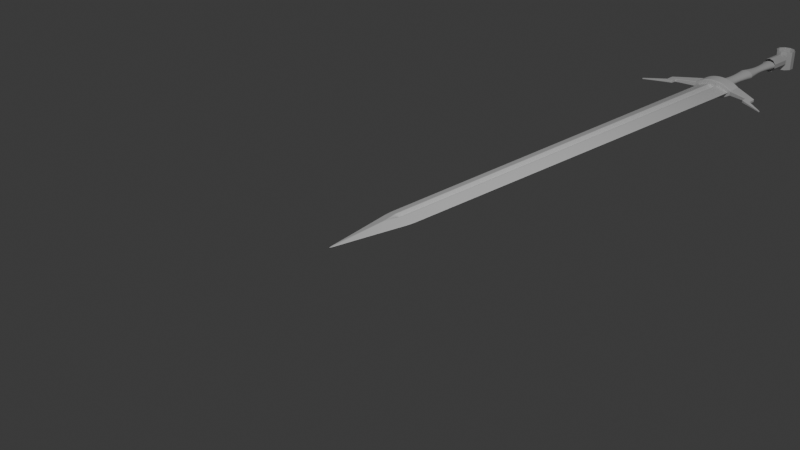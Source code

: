 # Source: Sword_b4.17.blend  (saved by Blender 4.0.36; exported with 4.5.12 LTS)
import bpy
from mathutils import Matrix  # noqa: F401  (used for matrix-valued properties, if any)

bpy.ops.wm.read_factory_settings(use_empty=True)
scene = bpy.context.scene
scene.name = 'Scene'

# ---- collections
col_collection = bpy.data.collections.new('Collection'); scene.collection.children.link(col_collection)
col_swordreference = bpy.data.collections.new('SwordReference'); col_collection.children.link(col_swordreference)

# ---- materials (node trees are filled in below, after node groups)
mat_material = bpy.data.materials.new('Material')
mat_material.alpha_threshold = 0.0
mat_material.use_transparent_shadow = False
mat_material.roughness = 0.5
mat_material.line_color = (0.0, 0.0, 0.0, 1.0)

# ---- material node trees
mat_material.use_nodes = True; mat_material.node_tree.nodes.clear()
_N = mat_material.node_tree.nodes; _L = mat_material.node_tree.links
n0 = _N.new('ShaderNodeOutputMaterial'); n0.name = 'Material Output'; n0.location = (300, 300)
n1 = _N.new('ShaderNodeBsdfPrincipled'); n1.name = 'Principled BSDF'; n1.location = (10, 300)
n1.inputs[3].default_value = 1.45
_L.new(n1.outputs[0], n0.inputs[0])
n0.is_active_output = True

# ---- world
world_world = bpy.data.worlds.new('World'); scene.world = world_world
world_world.use_nodes = True; world_world.node_tree.nodes.clear()
_N = world_world.node_tree.nodes; _L = world_world.node_tree.links
n0 = _N.new('ShaderNodeOutputWorld'); n0.name = 'World Output'; n0.location = (300, 300)
n1 = _N.new('ShaderNodeBackground'); n1.name = 'Background'; n1.location = (10, 300)
n1.inputs[0].default_value = (0.05088, 0.05088, 0.05088, 1.0)
_L.new(n1.outputs[0], n0.inputs[0])
n0.is_active_output = True
world_world.color = (0.05088, 0.05088, 0.05088)
world_world.use_sun_shadow = False
world_world.sun_shadow_jitter_overblur = 0.0

# ---- cameras
cam_camera = bpy.data.cameras.new('Camera')
cam_camera.clip_end = 100.0
cam_camera.ortho_scale = 7.314

# ---- lights
light_light = bpy.data.lights.new('Light', 'POINT')
light_light.transmission_factor = 0.0
light_light.use_soft_falloff = False
light_light.energy = 1000.0
light_light.shadow_soft_size = 0.1
light_light.shadow_maximum_resolution = 0.006
light_light.use_absolute_resolution = True

# ---- meshes
me_cube = bpy.data.meshes.new('Cube')
me_cube.from_pydata([(1.0, 1.0, 0.0), (0.0, -1.0, 0.0), (-1.0, 1.0, 0.0), (-1.0, 0.0, 0.0), (0.0, 1.0, 0.2277), (1.0, 0.0, 0.0), (0.0, 1.0, -0.2277), (0.0, 0.0, 0.228), (0.0, 0.0, -0.228), (0.2411, 1.0, -0.7589), (-0.2411, 1.0, -0.7589), (-0.2411, 1.0, 0.7589), (0.2411, 1.0, 0.7589), (-0.2399, 0.0, -0.7601), (0.2399, 0.0, -0.7601), (0.0, -0.2118, -0.7882), (0.2399, 0.0, 0.7601), (-0.2399, 0.0, 0.7601), (0.0, -0.2118, 0.7882), (0.0, 1.0, 0.2277), (-0.2411, 1.0, 0.7589), (0.0, 1.0, -0.2277), (0.2411, 1.0, -0.7589), (-0.2411, 1.0, -0.7589), (0.2411, 1.0, 0.7589), (-1.0, 1.0, 0.0), (1.0, 1.0, 0.0), (0.0, 5.8, 0.2277), (-0.2411, 5.8, 0.7589), (0.0, 5.8, -0.2277), (0.2411, 5.8, -0.7589), (-0.2411, 5.8, -0.7589), (0.2411, 5.8, 0.7589), (-1.0, 5.8, 0.0), (1.0, 5.8, 0.0)], [], [(5, 16, 18, 1), (18, 17, 3, 1), (11, 2, 3, 17), (2, 10, 13, 3), (9, 0, 5, 14), (3, 13, 15, 1), (15, 14, 5, 1), (0, 12, 16, 5), (6, 10, 23, 21), (11, 17, 7, 4), (0, 9, 22, 26), (4, 12, 24, 19), (13, 8, 14, 15), (16, 7, 17, 18), (12, 0, 26, 24), (11, 4, 19, 20), (6, 8, 13, 10), (4, 7, 16, 12), (2, 11, 20, 25), (9, 14, 8, 6), (9, 6, 21, 22), (10, 2, 25, 23), (26, 22, 30, 34), (24, 26, 34, 32), (21, 23, 31, 29), (19, 24, 32, 27), (20, 19, 27, 28), (22, 21, 29, 30), (25, 20, 28, 33), (23, 25, 33, 31)])
_uv = me_cube.uv_layers.new(name='UVMap')
_uv.uv.foreach_set('vector', [0.625, 0.625, 0.72, 0.625, 0.7235, 0.6515, 0.625, 0.75, 0.75, 0.6515, 0.78, 0.625, 0.875, 0.625, 0.75, 0.75, 0.7801, 0.5, 0.875, 0.5, 0.875, 0.625, 0.78, 0.625, 0.125, 0.5, 0.2199, 0.5, 0.22, 0.625, 0.125, 0.625, 0.2801, 0.5, 0.375, 0.5, 0.375, 0.625, 0.28, 0.625, 0.125, 0.625, 0.22, 0.625, 0.2235, 0.6515, 0.125, 0.75, 0.25, 0.6515, 0.28, 0.625, 0.375, 0.625, 0.25, 0.75, 0.625, 0.5, 0.7199, 0.5, 0.72, 0.625, 0.625, 0.625, 0.25, 0.5, 0.2199, 0.5, 0.2199, 0.5, 0.25, 0.5, 0.7801, 0.5, 0.78, 0.625, 0.75, 0.625, 0.75, 0.5, 0.375, 0.5, 0.2801, 0.5, 0.2801, 0.5, 0.375, 0.5, 0.75, 0.5, 0.7199, 0.5, 0.7199, 0.5, 0.75, 0.5, 0.22, 0.625, 0.2275, 0.6325, 0.235, 0.64, 0.2235, 0.6515, 0.75, 0.64, 0.765, 0.6325, 0.78, 0.625, 0.75, 0.6515, 0.7199, 0.5, 0.625, 0.5, 0.625, 0.5, 0.7199, 0.5, 0.7801, 0.5, 0.75, 0.5, 0.75, 0.5, 0.7801, 0.5, 0.25, 0.5, 0.25, 0.625, 0.22, 0.625, 0.2199, 0.5, 0.75, 0.5, 0.75, 0.625, 0.72, 0.625, 0.7199, 0.5, 0.875, 0.5, 0.7801, 0.5, 0.7801, 0.5, 0.875, 0.5, 0.2801, 0.5, 0.28, 0.625, 0.25, 0.625, 0.25, 0.5, 0.2801, 0.5, 0.25, 0.5, 0.25, 0.5, 0.2801, 0.5, 0.2199, 0.5, 0.125, 0.5, 0.125, 0.5, 0.2199, 0.5, 0.375, 0.5, 0.2801, 0.5, 0.2801, 0.5, 0.375, 0.5, 0.7199, 0.5, 0.625, 0.5, 0.625, 0.5, 0.7199, 0.5, 0.25, 0.5, 0.2199, 0.5, 0.2199, 0.5, 0.25, 0.5, 0.75, 0.5, 0.7199, 0.5, 0.7199, 0.5, 0.75, 0.5, 0.7801, 0.5, 0.75, 0.5, 0.75, 0.5, 0.7801, 0.5, 0.2801, 0.5, 0.25, 0.5, 0.25, 0.5, 0.2801, 0.5, 0.875, 0.5, 0.7801, 0.5, 0.7801, 0.5, 0.875, 0.5, 0.2199, 0.5, 0.125, 0.5, 0.125, 0.5, 0.2199, 0.5])
me_cube.materials.append(mat_material)
me_cube.use_mirror_vertex_groups = False
me_cube.update()
me_cylinder = bpy.data.meshes.new('Cylinder')
me_cylinder.from_pydata([(0.0, 1.0, -1.0), (0.0, 0.9933, 1.0), (0.0, -1.0, -1.0), (0.0, -0.9933, 1.0), (-0.5878, -0.7884, -1.0), (-0.5878, -0.7355, 1.0), (-0.9511, -0.2855, -1.0), (-0.9511, -0.2539, 1.0), (-0.9511, 0.2855, -1.0), (-0.9511, 0.2539, 1.0), (-0.5878, 0.7884, -1.0), (-0.5878, 0.7355, 1.0), (-0.9511, -0.2539, 1.0), (-0.9511, -0.2855, -1.0), (-0.9511, 0.2855, -1.0), (-0.9511, 0.2539, 1.0), (-1.934, -0.1527, 1.752), (-1.934, -0.1817, 0.5999), (-1.934, 0.1817, 0.5999), (-1.934, 0.1527, 1.752), (-2.276, -0.1142, 2.248), (-2.276, -0.1412, 1.165), (-2.276, 0.1412, 1.165), (-2.276, 0.1142, 2.248), (-1.934, -0.1462, 2.062), (-1.934, 0.1462, 2.062), (-2.276, -0.1132, 2.296), (-2.276, 0.1132, 2.296), (-1.934, -0.1385, 2.485), (-1.934, 0.1385, 2.485), (-2.276, -0.1015, 2.978), (-2.276, 0.1015, 2.978), (-3.223, -0.04883, 4.226), (-3.223, 0.04883, 4.226), (-3.223, -0.04883, 4.345), (-3.223, 0.04883, 4.345)], [], [(0, 2, 4, 10), (4, 6, 8, 10), (11, 9, 7, 5), (11, 5, 3, 1), (2, 3, 5, 4), (4, 5, 7, 6), (7, 9, 15, 12), (8, 9, 11, 10), (10, 11, 1, 0), (12, 15, 19, 16), (6, 7, 12, 13), (9, 8, 14, 15), (8, 6, 13, 14), (19, 18, 22, 23), (13, 12, 16, 17), (15, 14, 18, 19), (14, 13, 17, 18), (21, 20, 23, 22), (18, 17, 21, 22), (23, 20, 26, 27), (17, 16, 20, 21), (25, 27, 31, 29), (20, 16, 24, 26), (16, 19, 25, 24), (19, 23, 27, 25), (28, 29, 31, 30), (24, 25, 29, 28), (26, 24, 28, 30), (30, 31, 35, 34), (33, 32, 34, 35), (27, 26, 32, 33), (31, 27, 33, 35), (26, 30, 34, 32)])
_k = {(2, 4): 1.0, (3, 5): 1.0, (4, 6): 1.0, (5, 7): 1.0, (6, 7): 1.0, (6, 8): 1.0, (7, 9): 1.0, (8, 9): 1.0, (8, 10): 1.0, (9, 11): 1.0, (0, 10): 1.0, (1, 11): 1.0, (12, 13): 1.0, (13, 14): 1.0, (12, 15): 1.0, (14, 15): 1.0, (9, 15): 1.0, (7, 12): 1.0, (6, 13): 1.0, (8, 14): 1.0, (16, 17): 1.0, (17, 18): 1.0, (16, 19): 1.0, (18, 19): 1.0, (15, 19): 1.0, (12, 16): 1.0, (13, 17): 1.0, (14, 18): 1.0, (20, 21): 1.0, (21, 22): 1.0, (20, 23): 1.0, (22, 23): 1.0, (18, 22): 1.0, (19, 23): 1.0, (17, 21): 1.0, (16, 20): 1.0, (24, 25): 1.0, (26, 27): 1.0, (25, 27): 1.0, (24, 26): 1.0, (20, 26): 1.0, (23, 27): 1.0, (16, 24): 1.0, (19, 25): 1.0, (28, 29): 1.0, (30, 31): 1.0, (29, 31): 1.0, (28, 30): 1.0, (27, 31): 1.0, (25, 29): 1.0, (24, 28): 1.0, (26, 30): 1.0, (32, 33): 1.0, (34, 35): 1.0, (33, 35): 1.0, (32, 34): 1.0, (31, 35): 1.0, (30, 34): 1.0, (26, 32): 1.0, (27, 33): 1.0}
me_cylinder.attributes.new('crease_edge', 'FLOAT', 'EDGE').data.foreach_set('value', [_k.get((min(e.vertices), max(e.vertices)), 0.0) for e in me_cylinder.edges])
_uv = me_cylinder.uv_layers.new(name='UVMap')
_uv.uv.foreach_set('vector', [-7.451e-08, 0.0, 0.5, 0.0, 0.4, 0.0, 0.1, 0.0, 0.4, 0.0, 0.3, 0.0, 0.0, 0.0, 0.1, 0.0, 0.1, 1.0, 0.2, 1.0, 0.0, 0.0, 0.4, 1.0, 0.1, 1.0, 0.4, 1.0, 0.5, 1.0, -7.451e-08, 1.0, 0.5, 0.0, 0.5, 1.0, 0.4, 1.0, 0.4, 0.0, 0.4, 0.0, 0.4, 1.0, 0.3, 1.0, 0.3, 0.0, 0.0, 0.0, 0.0, 0.0, 0.0, 0.0, 0.0, 0.0, 0.2, 0.0, 0.2, 1.0, 0.1, 1.0, 0.1, 0.0, 0.1, 0.0, 0.1, 1.0, -7.451e-08, 1.0, -7.451e-08, 0.0, 0.0, 0.0, 0.0, 0.0, 0.0, 0.0, 0.0, 0.0, 0.3, 0.0, 0.3, 1.0, 0.3, 1.0, 0.3, 0.0, 0.2, 1.0, 0.2, 0.0, 0.2, 0.0, 0.2, 1.0, 0.0, 0.0, 0.0, 0.0, 0.0, 0.0, 0.0, 0.0, 0.2, 1.0, 0.2, 0.0, 0.2, 0.0, 0.2, 1.0, 0.3, 0.0, 0.3, 1.0, 0.3, 1.0, 0.3, 0.0, 0.2, 1.0, 0.2, 0.0, 0.2, 0.0, 0.2, 1.0, 0.0, 0.0, 0.0, 0.0, 0.0, 0.0, 0.0, 0.0, 0.3, 0.0, 0.3, 1.0, 0.2, 1.0, 0.2, 0.0, 0.0, 0.0, 0.0, 0.0, 0.0, 0.0, 0.0, 0.0, 0.2, 1.0, 0.3, 1.0, 0.3, 1.0, 0.2, 1.0, 0.3, 0.0, 0.3, 1.0, 0.3, 1.0, 0.3, 0.0, 0.2, 1.0, 0.2, 1.0, 0.2, 1.0, 0.2, 1.0, 0.3, 1.0, 0.3, 1.0, 0.3, 1.0, 0.3, 1.0, 0.0, 0.0, 0.0, 0.0, 0.0, 0.0, 0.0, 0.0, 0.2, 1.0, 0.2, 1.0, 0.2, 1.0, 0.2, 1.0, 0.0, 0.0, 0.0, 0.0, 0.0, 0.0, 0.0, 0.0, 0.0, 0.0, 0.0, 0.0, 0.0, 0.0, 0.0, 0.0, 0.3, 1.0, 0.3, 1.0, 0.3, 1.0, 0.3, 1.0, 0.0, 0.0, 0.0, 0.0, 0.0, 0.0, 0.0, 0.0, 0.2, 1.0, 0.3, 1.0, 0.3, 1.0, 0.2, 1.0, 0.2, 1.0, 0.3, 1.0, 0.3, 1.0, 0.2, 1.0, 0.2, 1.0, 0.2, 1.0, 0.2, 1.0, 0.2, 1.0, 0.3, 1.0, 0.3, 1.0, 0.3, 1.0, 0.3, 1.0])
me_cylinder.update()
me_cylinder_001 = bpy.data.meshes.new('Cylinder.001')
me_cylinder_001.from_pydata([(-1.433e-09, 0.7693, -1.0), (0.0, 1.0, 1.0), (0.4522, 0.6224, -1.0), (0.5878, 0.809, 1.0), (0.7316, 0.2377, -1.0), (0.9511, 0.309, 1.0), (0.7316, -0.2377, -1.0), (0.9511, -0.309, 1.0), (0.4522, -0.6224, -1.0), (0.5878, -0.809, 1.0), (-1.433e-09, -0.7693, -1.0), (0.0, -1.0, 1.0), (-0.4522, -0.6224, -1.0), (-0.5878, -0.809, 1.0), (-0.7316, -0.2377, -1.0), (-0.9511, -0.309, 1.0), (-0.7316, 0.2377, -1.0), (-0.9511, 0.309, 1.0), (-0.4522, 0.6224, -1.0), (-0.5878, 0.809, 1.0), (-7.163e-10, 0.8846, -2.384e-07), (0.52, 0.7157, -2.384e-07), (0.8413, 0.2734, -2.384e-07), (0.8413, -0.2734, -2.384e-07), (0.52, -0.7157, -2.384e-07), (-7.163e-10, -0.8846, -2.384e-07), (-0.52, -0.7157, -2.384e-07), (-0.8413, -0.2734, -2.384e-07), (-0.8413, 0.2734, -2.384e-07), (-0.52, 0.7157, -2.384e-07), (4.766e-09, 0.5644, 0.5), (0.3317, 0.4566, 0.5), (0.5367, 0.1744, 0.5), (0.5367, -0.1744, 0.5), (0.3317, -0.4566, 0.5), (4.766e-09, -0.5644, 0.5), (-0.3317, -0.4566, 0.5), (-0.5367, -0.1744, 0.5), (-0.5367, 0.1744, 0.5), (-0.3317, 0.4566, 0.5), (0.2384, 0.3281, -0.5), (0.3857, 0.1253, -0.5), (0.3857, -0.1253, -0.5), (0.2384, -0.3281, -0.5), (1.024e-09, -0.4055, -0.5), (-0.2384, -0.3281, -0.5), (-0.3857, -0.1253, -0.5), (-0.3857, 0.1253, -0.5), (-0.2384, 0.3281, -0.5), (1.024e-09, 0.4055, -0.5)], [], [(30, 1, 3, 31), (31, 3, 5, 32), (32, 5, 7, 33), (33, 7, 9, 34), (34, 9, 11, 35), (35, 11, 13, 36), (36, 13, 15, 37), (37, 15, 17, 38), (38, 17, 19, 39), (39, 19, 1, 30), (48, 29, 20, 49), (47, 28, 29, 48), (46, 27, 28, 47), (45, 26, 27, 46), (44, 25, 26, 45), (43, 24, 25, 44), (42, 23, 24, 43), (41, 22, 23, 42), (40, 21, 22, 41), (49, 20, 21, 40), (29, 39, 30, 20), (28, 38, 39, 29), (27, 37, 38, 28), (26, 36, 37, 27), (25, 35, 36, 26), (24, 34, 35, 25), (23, 33, 34, 24), (22, 32, 33, 23), (21, 31, 32, 22), (20, 30, 31, 21), (0, 49, 40, 2), (2, 40, 41, 4), (4, 41, 42, 6), (6, 42, 43, 8), (8, 43, 44, 10), (10, 44, 45, 12), (12, 45, 46, 14), (14, 46, 47, 16), (16, 47, 48, 18), (18, 48, 49, 0)])
_k = {(20, 29): 1.0, (28, 29): 1.0, (27, 28): 1.0, (26, 27): 1.0, (25, 26): 1.0, (24, 25): 1.0, (23, 24): 1.0, (22, 23): 1.0, (21, 22): 1.0, (20, 21): 1.0}
me_cylinder_001.attributes.new('crease_edge', 'FLOAT', 'EDGE').data.foreach_set('value', [_k.get((min(e.vertices), max(e.vertices)), 0.0) for e in me_cylinder_001.edges])
_uv = me_cylinder_001.uv_layers.new(name='UVMap')
_uv.uv.foreach_set('vector', [1.0, 0.75, 1.0, 1.0, 0.9, 1.0, 0.9, 0.75, 0.9, 0.75, 0.9, 1.0, 0.8, 1.0, 0.8, 0.75, 0.8, 0.75, 0.8, 1.0, 0.7, 1.0, 0.7, 0.75, 0.7, 0.75, 0.7, 1.0, 0.6, 1.0, 0.6, 0.75, 0.6, 0.75, 0.6, 1.0, 0.5, 1.0, 0.5, 0.75, 0.5, 0.75, 0.5, 1.0, 0.4, 1.0, 0.4, 0.75, 0.4, 0.75, 0.4, 1.0, 0.3, 1.0, 0.3, 0.75, 0.3, 0.75, 0.3, 1.0, 0.2, 1.0, 0.2, 0.75, 0.2, 0.75, 0.2, 1.0, 0.1, 1.0, 0.1, 0.75, 0.1, 0.75, 0.1, 1.0, -7.451e-08, 1.0, -7.451e-08, 0.75, 0.1, 0.25, 0.1, 0.5, -7.451e-08, 0.5, -7.451e-08, 0.25, 0.2, 0.25, 0.2, 0.5, 0.1, 0.5, 0.1, 0.25, 0.3, 0.25, 0.3, 0.5, 0.2, 0.5, 0.2, 0.25, 0.4, 0.25, 0.4, 0.5, 0.3, 0.5, 0.3, 0.25, 0.5, 0.25, 0.5, 0.5, 0.4, 0.5, 0.4, 0.25, 0.6, 0.25, 0.6, 0.5, 0.5, 0.5, 0.5, 0.25, 0.7, 0.25, 0.7, 0.5, 0.6, 0.5, 0.6, 0.25, 0.8, 0.25, 0.8, 0.5, 0.7, 0.5, 0.7, 0.25, 0.9, 0.25, 0.9, 0.5, 0.8, 0.5, 0.8, 0.25, 1.0, 0.25, 1.0, 0.5, 0.9, 0.5, 0.9, 0.25, 0.1, 0.5, 0.1, 0.75, -7.451e-08, 0.75, -7.451e-08, 0.5, 0.2, 0.5, 0.2, 0.75, 0.1, 0.75, 0.1, 0.5, 0.3, 0.5, 0.3, 0.75, 0.2, 0.75, 0.2, 0.5, 0.4, 0.5, 0.4, 0.75, 0.3, 0.75, 0.3, 0.5, 0.5, 0.5, 0.5, 0.75, 0.4, 0.75, 0.4, 0.5, 0.6, 0.5, 0.6, 0.75, 0.5, 0.75, 0.5, 0.5, 0.7, 0.5, 0.7, 0.75, 0.6, 0.75, 0.6, 0.5, 0.8, 0.5, 0.8, 0.75, 0.7, 0.75, 0.7, 0.5, 0.9, 0.5, 0.9, 0.75, 0.8, 0.75, 0.8, 0.5, 1.0, 0.5, 1.0, 0.75, 0.9, 0.75, 0.9, 0.5, 1.0, 0.0, 1.0, 0.25, 0.9, 0.25, 0.9, 0.0, 0.9, 0.0, 0.9, 0.25, 0.8, 0.25, 0.8, 0.0, 0.8, 0.0, 0.8, 0.25, 0.7, 0.25, 0.7, 0.0, 0.7, 0.0, 0.7, 0.25, 0.6, 0.25, 0.6, 0.0, 0.6, 0.0, 0.6, 0.25, 0.5, 0.25, 0.5, 0.0, 0.5, 0.0, 0.5, 0.25, 0.4, 0.25, 0.4, 0.0, 0.4, 0.0, 0.4, 0.25, 0.3, 0.25, 0.3, 0.0, 0.3, 0.0, 0.3, 0.25, 0.2, 0.25, 0.2, 0.0, 0.2, 0.0, 0.2, 0.25, 0.1, 0.25, 0.1, 0.0, 0.1, 0.0, 0.1, 0.25, -7.451e-08, 0.25, -7.451e-08, 0.0])
me_cylinder_001.update()
me_cylinder_002 = bpy.data.meshes.new('Cylinder.002')
me_cylinder_002.from_pydata([(0.0, 1.0, -1.0), (0.0, 1.0, 1.0), (0.5878, 0.809, -1.0), (0.5878, 0.809, 1.0), (0.9511, 0.309, -1.0), (0.9511, 0.309, 1.0), (0.9511, -0.309, -1.0), (0.9511, -0.309, 1.0), (0.5878, -0.809, -1.0), (0.5878, -0.809, 1.0), (0.0, -1.0, -1.0), (0.0, -1.0, 1.0), (-0.5878, -0.809, -1.0), (-0.5878, -0.809, 1.0), (-0.9511, -0.309, -1.0), (-0.9511, -0.309, 1.0), (-0.9511, 0.309, -1.0), (-0.9511, 0.309, 1.0), (-0.5878, 0.809, -1.0), (-0.5878, 0.809, 1.0)], [], [(0, 1, 3, 2), (2, 3, 5, 4), (4, 5, 7, 6), (6, 7, 9, 8), (8, 9, 11, 10), (10, 11, 13, 12), (12, 13, 15, 14), (14, 15, 17, 16), (16, 17, 19, 18), (18, 19, 1, 0)])
_uv = me_cylinder_002.uv_layers.new(name='UVMap')
_uv.uv.foreach_set('vector', [1.0, 0.0, 1.0, 1.0, 0.9, 1.0, 0.9, 0.0, 0.9, 0.0, 0.9, 1.0, 0.8, 1.0, 0.8, 0.0, 0.8, 0.0, 0.8, 1.0, 0.7, 1.0, 0.7, 0.0, 0.7, 0.0, 0.7, 1.0, 0.6, 1.0, 0.6, 0.0, 0.6, 0.0, 0.6, 1.0, 0.5, 1.0, 0.5, 0.0, 0.5, 0.0, 0.5, 1.0, 0.4, 1.0, 0.4, 0.0, 0.4, 0.0, 0.4, 1.0, 0.3, 1.0, 0.3, 0.0, 0.3, 0.0, 0.3, 1.0, 0.2, 1.0, 0.2, 0.0, 0.2, 0.0, 0.2, 1.0, 0.1, 1.0, 0.1, 0.0, 0.1, 0.0, 0.1, 1.0, -7.451e-08, 1.0, -7.451e-08, 0.0])
me_cylinder_002.update()
me_cylinder_003 = bpy.data.meshes.new('Cylinder.003')
me_cylinder_003.from_pydata([(0.0, 1.0, -1.0), (0.0, 1.0, 1.0), (0.5878, 0.809, -1.0), (0.5878, 0.809, 1.0), (0.9511, 0.309, -1.0), (0.9511, 0.309, 1.0), (0.9511, -0.309, -1.0), (0.9511, -0.309, 1.0), (0.5878, -0.809, -1.0), (0.5878, -0.809, 1.0), (0.0, -1.0, -1.0), (0.0, -1.0, 1.0), (-0.5878, -0.809, -1.0), (-0.5878, -0.809, 1.0), (-0.9511, -0.309, -1.0), (-0.9511, -0.309, 1.0), (-0.9511, 0.309, -1.0), (-0.9511, 0.309, 1.0), (-0.5878, 0.809, -1.0), (-0.5878, 0.809, 1.0)], [], [(0, 1, 3, 2), (2, 3, 5, 4), (4, 5, 7, 6), (6, 7, 9, 8), (8, 9, 11, 10), (10, 11, 13, 12), (12, 13, 15, 14), (14, 15, 17, 16), (16, 17, 19, 18), (18, 19, 1, 0)])
_uv = me_cylinder_003.uv_layers.new(name='UVMap')
_uv.uv.foreach_set('vector', [1.0, 0.0, 1.0, 1.0, 0.9, 1.0, 0.9, 0.0, 0.9, 0.0, 0.9, 1.0, 0.8, 1.0, 0.8, 0.0, 0.8, 0.0, 0.8, 1.0, 0.7, 1.0, 0.7, 0.0, 0.7, 0.0, 0.7, 1.0, 0.6, 1.0, 0.6, 0.0, 0.6, 0.0, 0.6, 1.0, 0.5, 1.0, 0.5, 0.0, 0.5, 0.0, 0.5, 1.0, 0.4, 1.0, 0.4, 0.0, 0.4, 0.0, 0.4, 1.0, 0.3, 1.0, 0.3, 0.0, 0.3, 0.0, 0.3, 1.0, 0.2, 1.0, 0.2, 0.0, 0.2, 0.0, 0.2, 1.0, 0.1, 1.0, 0.1, 0.0, 0.1, 0.0, 0.1, 1.0, -7.451e-08, 1.0, -7.451e-08, 0.0])
me_cylinder_003.update()

# ---- objects
ob_cube = bpy.data.objects.new('Cube', me_cube)
ob_light = bpy.data.objects.new('Light', light_light)
ob_camera = bpy.data.objects.new('Camera', cam_camera)
ob_cylinder = bpy.data.objects.new('Cylinder', me_cylinder)
ob_cylinder_001 = bpy.data.objects.new('Cylinder.001', me_cylinder_001)
ob_cylinder_002 = bpy.data.objects.new('Cylinder.002', me_cylinder_002)
ob_cylinder_003 = bpy.data.objects.new('Cylinder.003', me_cylinder_003)
ob_swordreference = bpy.data.objects.new('SwordReference', None)

# ---- transforms, parenting, visibility, modifiers, constraints
ob_cube.location = (0.0, 0.0, 0.0)
ob_cube.scale = (0.18, 1.0, 0.06)
ob_cube.lock_rotations_4d = False
ob_cube.empty_display_type = 'ARROWS'
ob_cube.lineart.crease_threshold = 0.0
_m = ob_cube.modifiers.new('Subdivision', 'SUBSURF')
_m.subdivision_type = 'SIMPLE'
_m.levels = 3
_m.render_levels = 3
_m = ob_cube.modifiers.new('Subdivision.001', 'SUBSURF')
_m.render_levels = 1
_m = ob_cube.modifiers.new('SimpleDeform', 'SIMPLE_DEFORM')
_m.deform_method = 'TAPER'
_m.deform_axis = 'Y'
_m.factor = 0.35
_m.angle = 0.35
ob_light.location = (4.076, 1.005, 5.904)
ob_light.rotation_euler = (0.6503, 0.05522, 1.866)
ob_light.lock_rotations_4d = False
ob_light.empty_display_type = 'ARROWS'
ob_light.color = (0.0, 0.0, 0.0, 0.0)
ob_light.lineart.crease_threshold = 0.0
ob_camera.location = (7.359, -6.926, 4.958)
ob_camera.rotation_euler = (1.109, 0.0, 0.8149)
ob_camera.lock_rotations_4d = False
ob_camera.empty_display_type = 'ARROWS'
ob_camera.color = (0.0, 0.0, 0.0, 0.0)
ob_camera.display_type = 'WIRE'
ob_camera.lineart.crease_threshold = 0.0
ob_cylinder.location = (0.0, 5.82, 0.0)
ob_cylinder.rotation_euler = (1.571, 0.0, 0.0)
ob_cylinder.scale = (0.275, 0.13, 0.1)
_m = ob_cylinder.modifiers.new('Mirror', 'MIRROR')
_m = ob_cylinder.modifiers.new('Subdivision', 'SUBSURF')
_m.levels = 3
_m.render_levels = 3
_m = ob_cylinder.modifiers.new('Subdivision.001', 'SUBSURF')
_m.use_creases = False
ob_cylinder_001.location = (0.0, 6.54, 0.0)
ob_cylinder_001.rotation_euler = (1.571, 0.0, 0.0)
ob_cylinder_001.scale = (0.12, 0.08, 0.62)
_m = ob_cylinder_001.modifiers.new('Subdivision', 'SUBSURF')
_m.levels = 2
ob_cylinder_002.location = (0.0, 7.3, 0.0)
ob_cylinder_002.rotation_euler = (1.571, 0.0, 0.0)
ob_cylinder_002.scale = (0.095, 0.095, 0.15)
ob_cylinder_003.location = (0.0, 7.58, 0.0)
ob_cylinder_003.scale = (0.13, 0.13, 0.13)
ob_swordreference.location = (0.0, 3.415, -0.9709)
ob_swordreference.scale = (1.783, 1.783, 1.783)
ob_swordreference.empty_display_type = 'IMAGE'
ob_swordreference.empty_display_size = 5.0
ob_swordreference.show_empty_image_perspective = False
ob_swordreference.use_empty_image_alpha = True
ob_swordreference.color = (1.0, 1.0, 1.0, 0.5)
ob_swordreference.hide_select = True

# ---- collection membership
col_collection.objects.link(ob_cube)
col_collection.objects.link(ob_light)
col_collection.objects.link(ob_camera)
col_collection.objects.link(ob_cylinder)
col_collection.objects.link(ob_cylinder_001)
col_collection.objects.link(ob_cylinder_002)
col_collection.objects.link(ob_cylinder_003)
col_swordreference.objects.link(ob_swordreference)

# ---- scene / render settings (as saved in the file)
scene.camera = ob_camera
scene.frame_start = 1; scene.frame_end = 250; scene.frame_set(1)
scene.render.engine = 'BLENDER_EEVEE_NEXT'
scene.cycles.sampling_pattern = 'TABULATED_SOBOL'
bpy.context.view_layer.update()

